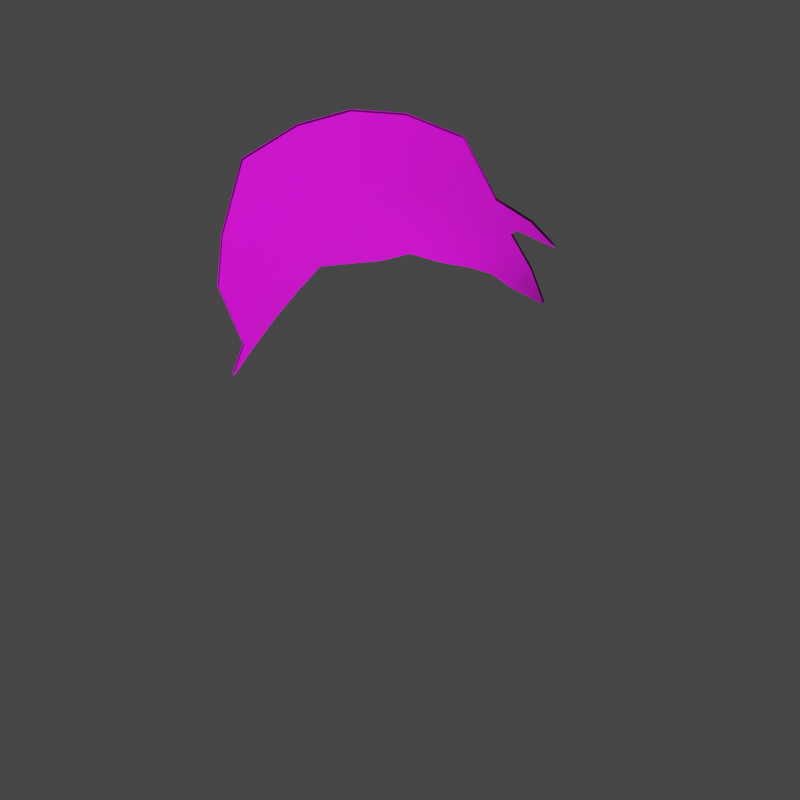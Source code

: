 # Source: oilBox-5.blend  (saved by Blender 2.90.8; exported with 4.5.12 LTS)
import bpy
from mathutils import Matrix  # noqa: F401  (used for matrix-valued properties, if any)

bpy.ops.wm.read_factory_settings(use_empty=True)
scene = bpy.context.scene
scene.name = 'Scene'

# ---- collections
col_collection = bpy.data.collections.new('Collection'); scene.collection.children.link(col_collection)
col_collection_2 = bpy.data.collections.new('Collection 2'); scene.collection.children.link(col_collection_2)
col_collection_3 = bpy.data.collections.new('Collection 3'); scene.collection.children.link(col_collection_3)
col_collection_4 = bpy.data.collections.new('Collection 4'); scene.collection.children.link(col_collection_4)
col_collection_5 = bpy.data.collections.new('Collection 5'); scene.collection.children.link(col_collection_5)

# ---- images (referenced by path relative to the original .blend; pixels are not part of the script)
import os
ASSET_DIR = os.environ.get("B2B_ASSET_DIR", "")  # directory of the original .blend (textures are referenced by path, not embedded)
HERE = os.path.dirname(os.path.abspath(__file__))  # packed textures are extracted next to this script under _unpacked/

def load_image(name, relpath, width, height, colorspace="sRGB"):
    """Load a texture the original file referenced (path relative to the .blend, or extracted next to this script)."""
    p = next((c for c in (os.path.join(HERE, relpath), os.path.join(ASSET_DIR, relpath)) if relpath and os.path.exists(c)), "")
    if p:
        img = bpy.data.images.load(p, check_existing=True)
        img.name = name
    else:  # same state as the original file: an image datablock whose file is absent (Cycles renders it pink)
        img = bpy.data.images.new(name, width, height)
        img.source = "FILE"
        img.filepath = "//" + (relpath or name)
    img.colorspace_settings.name = colorspace
    return img
img_oilbox = load_image('oilBox', 'Texture/oilBox.png', 1024, 1024, 'sRGB')
img_oilbox_n = load_image('oilBox-n', 'Texture/oilBox-n.png', 1024, 1024, 'sRGB')

# ---- materials (node trees are filled in below, after node groups)
mat_material_001 = bpy.data.materials.new('Material.001')
mat_material_001.use_transparent_shadow = False
mat_material_002 = bpy.data.materials.new('Material.002')
mat_material_002.use_transparent_shadow = False

# ---- material node trees
mat_material_001.use_nodes = True; mat_material_001.node_tree.nodes.clear()
_N = mat_material_001.node_tree.nodes; _L = mat_material_001.node_tree.links
n0 = _N.new('ShaderNodeOutputMaterial'); n0.name = 'Material Output'; n0.location = (600, 327)
n1 = _N.new('ShaderNodeTexImage'); n1.name = 'Image Texture'; n1.location = (-285, 344)
n1.image = img_oilbox
n2 = _N.new('ShaderNodeBsdfPrincipled'); n2.name = 'Principled BSDF'; n2.location = (174, 330)
n2.distribution = 'GGX'
n2.subsurface_method = 'BURLEY'
n2.inputs[3].default_value = 1.45
n2.inputs[27].default_value = (0.0, 0.0, 0.0, 1.0)
n2.inputs[28].default_value = 1.0
n3 = _N.new('ShaderNodeTexImage'); n3.name = 'Image Texture.001'; n3.location = (-666, 144)
n3.image = img_oilbox_n
n4 = _N.new('ShaderNodeNormalMap'); n4.name = 'Normal Map'; n4.location = (-270, -3)
n4.inputs[0].default_value = 0.3
_L.new(n2.outputs[0], n0.inputs[0])
_L.new(n1.outputs[0], n2.inputs[0])
_L.new(n3.outputs[0], n4.inputs[1])
_L.new(n4.outputs[0], n2.inputs[5])
n0.is_active_output = True
mat_material_002.use_nodes = True; mat_material_002.node_tree.nodes.clear()
_N = mat_material_002.node_tree.nodes; _L = mat_material_002.node_tree.links
n0 = _N.new('ShaderNodeBsdfPrincipled'); n0.name = 'Principled BSDF'; n0.location = (10, 300)
n0.distribution = 'GGX'
n0.subsurface_method = 'BURLEY'
n0.inputs[0].default_value = (0.0, 0.0, 0.0, 1.0)
n0.inputs[3].default_value = 1.45
n0.inputs[28].default_value = 1.0
n1 = _N.new('ShaderNodeOutputMaterial'); n1.name = 'Material Output'; n1.location = (371, 300)
n2 = _N.new('ShaderNodeDisplacement'); n2.name = 'Displacement'; n2.location = (-119, 265)
n2.inputs[2].default_value = 0.1
n3 = _N.new('ShaderNodeTexImage'); n3.name = 'Image Texture'; n3.location = (-659, 416)
n3.image = img_oilbox_n
n4 = _N.new('ShaderNodeTexNoise'); n4.name = 'Noise Texture'; n4.location = (-745, 37)
n4.inputs[2].default_value = 98.1
n4.inputs[3].default_value = 6.9
n4.inputs[4].default_value = 0.68
n4.inputs[8].default_value = 0.6
n5 = _N.new('ShaderNodeTexCoord'); n5.name = 'Texture Coordinate'; n5.location = (-304, -122)
n6 = _N.new('ShaderNodeMath'); n6.name = 'Math'; n6.location = (-527, 131)
n6.operation = 'MULTIPLY'
n6.inputs[1].default_value = 0.06
n6.inputs[2].default_value = 0.0
n7 = _N.new('ShaderNodeMath'); n7.name = 'Math.001'; n7.location = (-297, 290)
n7.inputs[2].default_value = 0.0
_L.new(n0.outputs[0], n1.inputs[0])
_L.new(n5.outputs[1], n0.inputs[27])
_L.new(n2.outputs[0], n1.inputs[2])
_L.new(n3.outputs[0], n7.inputs[0])
_L.new(n4.outputs[0], n6.inputs[0])
_L.new(n7.outputs[0], n2.inputs[0])
_L.new(n6.outputs[0], n7.inputs[1])
n1.is_active_output = True

# ---- world
world_world = bpy.data.worlds.new('World'); scene.world = world_world
world_world.use_nodes = True; world_world.node_tree.nodes.clear()
_N = world_world.node_tree.nodes; _L = world_world.node_tree.links
n0 = _N.new('ShaderNodeOutputWorld'); n0.name = 'World Output'; n0.location = (300, 300)
n1 = _N.new('ShaderNodeBackground'); n1.name = 'Background'; n1.location = (10, 300)
n1.inputs[0].default_value = (0.05088, 0.05088, 0.05088, 1.0)
_L.new(n1.outputs[0], n0.inputs[0])
n0.is_active_output = True
world_world.color = (0.05088, 0.05088, 0.05088)
world_world.use_sun_shadow = False
world_world.sun_shadow_jitter_overblur = 0.0

# ---- cameras
cam_camera = bpy.data.cameras.new('Camera')

# ---- meshes
me_cylinder_001 = bpy.data.meshes.new('Cylinder.001')
me_cylinder_001.from_pydata([(-3.258e-07, -1.0, 0.9725), (-0.1951, -0.9808, 0.9725), (-0.3827, -0.9239, 0.9725), (-0.5556, -0.8315, 0.9725), (-0.7071, -0.7071, 0.9725), (-0.8311, -0.5561, 0.9716), (-0.9269, -0.3877, 0.9616), (-1.013, -0.2082, 0.9368), (-1.073, -0.02619, 0.8992), (-1.087, 0.15, 0.8531), (-1.033, 0.3137, 0.8056), (-0.9368, 0.5059, 0.7833), (-0.7931, 0.7201, 0.794), (-0.5949, 0.9094, 0.8224), (-0.4144, -0.9428, -1.041), (-1.001, 0.003735, -0.9667), (-0.9828, 0.2231, -0.9544), (-0.9286, 0.4479, -0.9363), (-0.8369, 0.6507, -0.9209), (-0.6952, 0.7772, -0.924), (0.1951, -0.9808, 0.3965), (0.2036, -0.9936, -0.5735), (0.4023, -0.9202, -0.71), (0.002803, -1.032, -0.1167), (0.2218, -0.9832, -0.7361), (0.2423, -0.993, -0.9022), (0.004009, -1.048, -0.4039), (0.0221, -1.009, -0.7213), (-0.1973, -0.9866, 0.3242), (-0.1922, -1.045, -0.3302), (-0.3884, -0.939, 0.3219), (-0.3841, -0.989, -0.3314), (-0.5648, -0.8556, 0.3196), (-0.5621, -0.887, -0.3313), (-0.7179, -0.7353, 0.3186), (-0.7168, -0.7476, -0.3299), (-0.8407, -0.5797, 0.3196), (-0.8406, -0.5806, -0.3274), (-0.9303, -0.3982, 0.3218), (-0.9296, -0.3978, -0.325), (-0.9883, -0.203, 0.3249), (-0.9811, -0.2025, -0.3227), (-1.011, -0.007002, 0.3243), (-0.9696, -0.02524, -0.3222), (-0.9922, 0.1796, 0.3146), (-0.9008, 0.1317, -0.3233), (-0.9298, 0.3556, 0.2981), (-0.8257, 0.5163, 0.2775), (-0.7915, 0.5881, -0.7459), (-0.853, 0.353, -0.5871), (-0.8192, 0.2943, -0.2171), (-0.7426, 0.6901, 0.5384), (-0.1806, -1.019, -1.021), (0.04222, -1.028, -0.9885), (0.322, -0.951, -0.7822), (-0.7745, -0.6952, -0.9047), (-0.9947, -0.1915, -0.8871), (-0.6161, -0.831, -0.9661), (-0.956, -0.3766, -0.8067), (-0.8837, -0.5453, -0.8253)], [], [(47, 11, 12, 51), (46, 10, 11, 47), (44, 9, 10, 46), (42, 8, 9, 44), (40, 7, 8, 42), (38, 6, 7, 40), (36, 5, 6, 38), (34, 4, 5, 36), (32, 3, 4, 34), (30, 2, 3, 32), (28, 1, 2, 30), (26, 23, 0, 1, 28), (24, 21, 23, 26), (0, 23, 20), (25, 24, 26, 27), (27, 26, 28, 29), (29, 28, 30, 31), (14, 31, 33, 57), (31, 30, 32, 33), (33, 32, 34, 35), (35, 34, 36, 37), (37, 36, 38, 39), (39, 38, 40, 41), (41, 40, 42, 43), (15, 43, 45, 16), (43, 42, 44, 45), (16, 45, 49, 17), (45, 44, 46, 50), (17, 49, 48, 18), (18, 48, 19), (13, 51, 12), (47, 50, 46), (52, 53, 27, 29), (25, 54, 24), (54, 22, 21, 24), (53, 25, 27), (14, 52, 29, 31), (58, 59, 37, 39), (15, 56, 41, 43), (59, 55, 35, 37), (56, 58, 39, 41), (55, 57, 33, 35)])
me_cylinder_001.polygons.foreach_set('use_smooth', [True] * 42)
_uv = me_cylinder_001.uv_layers.new(name='UVMap')
_uv.uv.foreach_set('vector', [0.8583, 0.7671, 0.8583, 0.6589, 0.8856, 0.6589, 0.8856, 0.7104, 0.8281, 0.7671, 0.8281, 0.6589, 0.8583, 0.6589, 0.8583, 0.7671, 0.7959, 0.7671, 0.7959, 0.6589, 0.8281, 0.6589, 0.8281, 0.7671, 0.7631, 0.7671, 0.7631, 0.6589, 0.7959, 0.6589, 0.7959, 0.7671, 0.731, 0.7671, 0.731, 0.6589, 0.7631, 0.6589, 0.7631, 0.7671, 0.7007, 0.7671, 0.7007, 0.6589, 0.731, 0.6589, 0.731, 0.7671, 0.6735, 0.7671, 0.6735, 0.6589, 0.7007, 0.6589, 0.7007, 0.7671, 0.6503, 0.7671, 0.6503, 0.6589, 0.6735, 0.6589, 0.6735, 0.7671, 0.1849, 0.7783, 0.1849, 0.6702, 0.2121, 0.6702, 0.2121, 0.7783, 0.1546, 0.7783, 0.1546, 0.6702, 0.1849, 0.6702, 0.1849, 0.7783, 0.1225, 0.7783, 0.1225, 0.6702, 0.1546, 0.6702, 0.1546, 0.7783, 0.08968, 0.8993, 0.08968, 0.8516, 0.08968, 0.6702, 0.1225, 0.6702, 0.1225, 0.7783, 0.05754, 0.9493, 0.05754, 0.9266, 0.08968, 0.8516, 0.08968, 0.8993, 0.08968, 0.6702, 0.08968, 0.8516, 0.05754, 0.7665, 0.05754, 0.972, 0.05754, 0.9493, 0.08968, 0.8993, 0.08968, 0.947, 0.08968, 0.947, 0.08968, 0.8993, 0.1225, 0.7783, 0.1225, 0.8865, 0.1225, 0.8865, 0.1225, 0.7783, 0.1546, 0.7783, 0.1546, 0.8865, 0.1546, 0.9947, 0.1546, 0.8865, 0.1849, 0.8865, 0.1849, 0.9867, 0.1546, 0.8865, 0.1546, 0.7783, 0.1849, 0.7783, 0.1849, 0.8865, 0.1849, 0.8865, 0.1849, 0.7783, 0.2121, 0.7783, 0.2121, 0.8865, 0.6503, 0.8753, 0.6503, 0.7671, 0.6735, 0.7671, 0.6735, 0.8753, 0.6735, 0.8753, 0.6735, 0.7671, 0.7007, 0.7671, 0.7007, 0.8753, 0.7007, 0.8753, 0.7007, 0.7671, 0.731, 0.7671, 0.731, 0.8753, 0.731, 0.8753, 0.731, 0.7671, 0.7631, 0.7671, 0.7631, 0.8753, 0.7631, 0.9834, 0.7631, 0.8753, 0.7959, 0.8753, 0.7959, 0.9834, 0.7631, 0.8753, 0.7631, 0.7671, 0.7959, 0.7671, 0.7959, 0.8753, 0.7959, 0.9834, 0.7959, 0.8753, 0.8281, 0.9217, 0.8281, 0.9834, 0.7959, 0.8753, 0.7959, 0.7671, 0.8281, 0.7671, 0.8281, 0.8566, 0.8281, 0.9834, 0.8281, 0.9217, 0.8583, 0.9516, 0.8583, 0.9834, 0.8583, 0.9834, 0.8583, 0.9516, 0.8856, 0.9834, 0.3601, 0.642, 0.3328, 0.6935, 0.3328, 0.642, 0.8583, 0.7671, 0.8281, 0.8566, 0.8281, 0.7671, 0.1225, 0.9892, 0.08968, 0.9848, 0.08968, 0.947, 0.1225, 0.8865, 0.05754, 0.972, 0.04187, 0.9562, 0.05754, 0.9493, 0.04187, 0.9562, 0.02725, 0.9467, 0.05754, 0.9266, 0.05754, 0.9493, 0.08968, 0.9848, 0.05754, 0.972, 0.08968, 0.947, 0.1546, 0.9947, 0.1225, 0.9892, 0.1225, 0.8865, 0.1546, 0.8865, 0.7007, 0.9544, 0.6735, 0.9562, 0.6735, 0.8753, 0.7007, 0.8753, 0.7631, 0.9834, 0.731, 0.969, 0.731, 0.8753, 0.7631, 0.8753, 0.6735, 0.9562, 0.6503, 0.9682, 0.6503, 0.8753, 0.6735, 0.8753, 0.731, 0.969, 0.7007, 0.9544, 0.7007, 0.8753, 0.731, 0.8753, 0.2121, 0.9794, 0.1849, 0.9867, 0.1849, 0.8865, 0.2121, 0.8865])
me_cylinder_001.materials.append(mat_material_001)
me_cylinder_001.use_remesh_fix_poles = True
me_cylinder_001.use_remesh_preserve_attributes = False
me_cylinder_001.use_mirror_vertex_groups = False
me_cylinder_001.update()
me_plane = bpy.data.meshes.new('Plane')
me_plane.from_pydata([(-1.0, -1.0, 0.0), (1.0, -1.0, 0.0), (-1.0, 1.0, 0.0), (1.0, 1.0, 0.0)], [], [(0, 1, 3, 2)])
_uv = me_plane.uv_layers.new(name='UVMap')
_uv.uv.foreach_set('vector', [0.0, 0.0, 1.0, 0.0, 1.0, 1.0, 0.0, 1.0])
me_plane.materials.append(mat_material_002)
me_plane.use_remesh_fix_poles = True
me_plane.use_remesh_preserve_attributes = False
me_plane.use_mirror_vertex_groups = False
me_plane.update()
me_cylinder = bpy.data.meshes.new('Cylinder')
me_cylinder.from_pydata([(0.02261, 0.9385, 1.046), (0.2187, 0.9191, 1.044), (0.4044, 0.8726, 1.033), (0.5722, 0.8019, 1.011), (0.7208, 0.694, 0.9881), (0.8471, 0.5504, 0.9759), (0.9439, 0.3793, 0.9688), (1.005, 0.191, 0.9623), (1.031, 0.005821, 0.9597), (1.023, -0.1644, 0.964), (0.9786, -0.3235, 0.9756), (0.8922, -0.4798, 0.9894), (0.7614, -0.6378, 1.002), (0.5954, -0.783, 1.012), (0.406, -0.8923, 1.017), (0.2054, -0.9466, 1.015), (0.001477, -0.9562, 1.01), (-0.1984, -0.9324, 1.01), (-0.3879, -0.8759, 1.011), (-0.561, -0.7902, 1.012), (-0.7112, -0.6791, 1.014), (-0.8341, -0.5409, 1.016), (-0.9255, -0.3759, 1.013), (-0.9817, -0.191, 1.008), (-0.9782, -0.01299, 0.9997), (-0.9098, 0.1479, 0.9879), (-0.8026, 0.3011, 0.9773), (-0.6873, 0.4586, 0.9728), (-0.5625, 0.609, 0.9737), (-0.4286, 0.7345, 0.9886), (-0.2987, 0.8408, 1.013), (-0.1538, 0.9132, 1.035), (0.0224, 0.939, 1.018), (0.2184, 0.9197, 1.016), (0.4042, 0.8731, 1.005), (0.5726, 0.7992, 0.9824), (0.7216, 0.6882, 0.9594), (0.8478, 0.5458, 0.9477), (0.944, 0.3791, 0.9413), (1.005, 0.191, 0.9347), (1.031, 0.005693, 0.9321), (1.023, -0.1645, 0.9366), (0.9784, -0.3234, 0.9482), (0.8923, -0.4792, 0.9617), (0.7618, -0.637, 0.9738), (0.5957, -0.7822, 0.9839), (0.4062, -0.8918, 0.9896), (0.2053, -0.9464, 0.9873), (0.001425, -0.9561, 0.9822), (-0.1984, -0.9324, 0.982), (-0.3879, -0.8759, 0.9838), (-0.561, -0.7902, 0.9849), (-0.7112, -0.6791, 0.9869), (-0.8341, -0.541, 0.988), (-0.9255, -0.3759, 0.9855), (-0.9817, -0.1911, 0.9803), (-0.978, -0.01313, 0.9721), (-0.9095, 0.1477, 0.9603), (-0.8022, 0.3009, 0.9497), (-0.6869, 0.4583, 0.9453), (-0.5622, 0.6089, 0.946), (-0.4285, 0.7348, 0.9606), (-0.2988, 0.8413, 0.9848), (-0.1539, 0.9137, 1.007), (0.2098, 0.8746, 1.043), (0.02297, 0.8928, 1.045), (0.3873, 0.8301, 1.032), (0.5475, 0.7628, 1.01), (0.6891, 0.6606, 0.988), (0.8093, 0.5246, 0.9752), (0.9017, 0.3616, 0.9684), (0.96, 0.1822, 0.9623), (0.9854, 0.007128, 0.9602), (0.9786, -0.1542, 0.965), (0.9361, -0.3056, 0.9765), (0.8536, -0.4547, 0.9899), (0.7287, -0.6054, 1.002), (0.5702, -0.744, 1.012), (0.3892, -0.8481, 1.016), (0.1971, -0.9007, 1.013), (0.002236, -0.9096, 1.008), (-0.189, -0.8867, 1.008), (-0.37, -0.8327, 1.01), (-0.5353, -0.7511, 1.012), (-0.6788, -0.6454, 1.014), (-0.796, -0.5142, 1.016), (-0.883, -0.3578, 1.014), (-0.9361, -0.1821, 1.008), (-0.9283, -0.01531, 0.9996), (-0.8603, 0.1362, 0.9875), (-0.7564, 0.2811, 0.9768), (-0.6457, 0.4308, 0.9722), (-0.5265, 0.5739, 0.9733), (-0.3993, 0.6935, 0.9881), (-0.2767, 0.7954, 1.012), (-0.141, 0.8658, 1.034), (0.2097, 0.8748, 1.025), (0.0229, 0.893, 1.027), (0.3872, 0.8303, 1.014), (0.5477, 0.7614, 0.9923), (0.6896, 0.6572, 0.9697), (0.8097, 0.5219, 0.9571), (0.9017, 0.3616, 0.9507), (0.9601, 0.1821, 0.9446), (0.9854, 0.007103, 0.9425), (0.9785, -0.1542, 0.9474), (0.936, -0.3054, 0.9589), (0.8537, -0.4541, 0.9722), (0.729, -0.6047, 0.9839), (0.5705, -0.7434, 0.9938), (0.3893, -0.8477, 0.9984), (0.1971, -0.9005, 0.9956), (0.002203, -0.9094, 0.9907), (-0.1889, -0.8866, 0.9905), (-0.37, -0.8326, 0.9926), (-0.5353, -0.751, 0.9941), (-0.6788, -0.6454, 0.9965), (-0.796, -0.5142, 0.9978), (-0.883, -0.3578, 0.9959), (-0.936, -0.1821, 0.9908), (-0.928, -0.01548, 0.9819), (-0.8599, 0.1359, 0.9698), (-0.7559, 0.2808, 0.959), (-0.6451, 0.4304, 0.9545), (-0.526, 0.5736, 0.9554), (-0.3989, 0.6935, 0.9701), (-0.2766, 0.7955, 0.9941), (-0.141, 0.8659, 1.016), (0.2045, 0.8499, 1.024), (0.02315, 0.8673, 1.026), (0.3772, 0.8065, 1.013), (0.5334, 0.7395, 0.9919), (0.6714, 0.6385, 0.9696), (0.788, 0.5073, 0.9568), (0.8775, 0.3514, 0.9505), (0.9343, 0.1772, 0.9447), (0.9592, 0.00772, 0.9429), (0.9527, -0.1487, 0.948), (0.9114, -0.2957, 0.9594), (0.8312, -0.4405, 0.9724), (0.71, -0.5867, 0.9839), (0.5558, -0.7215, 0.9935), (0.3795, -0.8227, 0.9977), (0.1923, -0.8745, 0.9948), (0.002634, -0.883, 0.99), (-0.1835, -0.8607, 0.9898), (-0.3597, -0.8082, 0.9921), (-0.5206, -0.7289, 0.9938), (-0.6602, -0.6263, 0.9964), (-0.7741, -0.499, 0.9978), (-0.8587, -0.3474, 0.9962), (-0.9097, -0.1771, 0.9911), (-0.8997, -0.01664, 0.9819), (-0.8322, 0.1297, 0.9698), (-0.7306, 0.2701, 0.959), (-0.6226, 0.4154, 0.9544), (-0.5067, 0.5545, 0.9554), (-0.3834, 0.671, 0.9698), (-0.2648, 0.7704, 0.9934), (-0.1342, 0.8395, 1.015), (0.9256, -0.8639, -0.7767), (0.1963, -0.9747, 0.4048), (0.3529, -1.094, -0.558), (1.004, 0.0002588, 0.1666), (1.031, -0.6988, -0.6401), (0.5827, -1.067, -0.6774), (1.029, -0.4582, -0.3148), (0.774, -0.9882, -0.8107), (0.02881, -1.021, -0.112), (1.067, -0.2571, -0.3266), (0.8425, 0.4775, 0.141), (0.7203, 0.5711, 0.3169), (0.9861, 0.1848, 0.2179), (0.5579, 0.7395, 0.4699), (0.9292, 0.3524, 0.1165), (0.3766, 0.882, 0.5407), (0.7368, -0.6516, 0.3842), (0.7944, -0.7698, -0.1947), (1.023, -0.002926, 0.6706), (1.016, 0.006356, 0.4195), (0.8695, -0.4889, 0.4244), (0.8879, -0.5961, -0.1039), (0.39, -0.9106, 0.4252), (0.4366, -0.9626, -0.1288), (0.9602, -0.3349, 0.5231), (0.9377, -0.3719, 0.1117), (0.5731, -0.7987, 0.3766), (0.6456, -0.8961, -0.2173), (1.009, -0.1701, 0.5151), (0.9873, -0.1925, 0.103), (0.8557, 0.4588, 0.6719), (0.8465, 0.4539, 0.4171), (0.7269, 0.6129, 0.735), (0.7226, 0.5729, 0.5341), (1.003, 0.1844, 0.6901), (0.9947, 0.183, 0.4536), (0.5713, 0.7627, 0.8013), (0.5648, 0.7334, 0.6299), (0.9476, 0.3281, 0.6568), (0.939, 0.3227, 0.389), (0.3971, 0.8743, 0.8457), (0.3837, 0.8781, 0.6914), (0.2457, -1.017, -0.1514)], [], [(32, 0, 1, 33), (33, 1, 2, 34), (34, 2, 3, 35), (35, 3, 4, 36), (36, 4, 5, 37), (37, 5, 6, 38), (38, 6, 7, 39), (39, 7, 8, 40), (40, 8, 9, 41), (41, 9, 10, 42), (42, 10, 11, 43), (43, 11, 12, 44), (44, 12, 13, 45), (45, 13, 14, 46), (46, 14, 15, 47), (47, 15, 16, 48), (48, 16, 17, 49), (49, 17, 18, 50), (50, 18, 19, 51), (51, 19, 20, 52), (52, 20, 21, 53), (53, 21, 22, 54), (54, 22, 23, 55), (55, 23, 24, 56), (56, 24, 25, 57), (57, 25, 26, 58), (58, 26, 27, 59), (59, 27, 28, 60), (60, 28, 29, 61), (61, 29, 30, 62), (24, 23, 87, 88), (62, 30, 31, 63), (63, 31, 0, 32), (73, 72, 104, 105), (2, 1, 64, 66), (11, 10, 74, 75), (20, 19, 83, 84), (29, 28, 92, 93), (7, 6, 70, 71), (16, 15, 79, 80), (25, 24, 88, 89), (3, 2, 66, 67), (12, 11, 75, 76), (21, 20, 84, 85), (30, 29, 93, 94), (8, 7, 71, 72), (17, 16, 80, 81), (26, 25, 89, 90), (4, 3, 67, 68), (13, 12, 76, 77), (22, 21, 85, 86), (31, 30, 94, 95), (9, 8, 72, 73), (18, 17, 81, 82), (27, 26, 90, 91), (5, 4, 68, 69), (14, 13, 77, 78), (23, 22, 86, 87), (1, 0, 65, 64), (0, 31, 95, 65), (10, 9, 73, 74), (19, 18, 82, 83), (28, 27, 91, 92), (6, 5, 69, 70), (15, 14, 78, 79), (108, 107, 139, 140), (87, 86, 118, 119), (74, 73, 105, 106), (88, 87, 119, 120), (75, 74, 106, 107), (89, 88, 120, 121), (76, 75, 107, 108), (90, 89, 121, 122), (77, 76, 108, 109), (91, 90, 122, 123), (78, 77, 109, 110), (64, 65, 97, 96), (92, 91, 123, 124), (79, 78, 110, 111), (66, 64, 96, 98), (93, 92, 124, 125), (80, 79, 111, 112), (67, 66, 98, 99), (94, 93, 125, 126), (81, 80, 112, 113), (68, 67, 99, 100), (95, 94, 126, 127), (82, 81, 113, 114), (69, 68, 100, 101), (65, 95, 127, 97), (83, 82, 114, 115), (70, 69, 101, 102), (84, 83, 115, 116), (71, 70, 102, 103), (85, 84, 116, 117), (72, 71, 103, 104), (86, 85, 117, 118), (128, 129, 159, 158, 157, 156, 155, 154, 153, 152, 151, 150, 149, 148, 147, 146, 145, 144, 143, 142, 141, 140, 139, 138, 137, 136, 135, 134, 133, 132, 131, 130), (122, 121, 153, 154), (109, 108, 140, 141), (123, 122, 154, 155), (110, 109, 141, 142), (96, 97, 129, 128), (124, 123, 155, 156), (111, 110, 142, 143), (98, 96, 128, 130), (125, 124, 156, 157), (112, 111, 143, 144), (99, 98, 130, 131), (126, 125, 157, 158), (113, 112, 144, 145), (100, 99, 131, 132), (127, 126, 158, 159), (114, 113, 145, 146), (101, 100, 132, 133), (97, 127, 159, 129), (115, 114, 146, 147), (102, 101, 133, 134), (116, 115, 147, 148), (103, 102, 134, 135), (117, 116, 148, 149), (104, 103, 135, 136), (118, 117, 149, 150), (105, 104, 136, 137), (119, 118, 150, 151), (106, 105, 137, 138), (120, 119, 151, 152), (107, 106, 138, 139), (121, 120, 152, 153), (162, 165, 183, 202), (180, 184, 42, 43), (182, 186, 45, 46), (184, 188, 41, 42), (186, 176, 44, 45), (168, 162, 202), (161, 47, 48), (188, 178, 40, 41), (176, 180, 43, 44), (178, 194, 39, 40), (192, 196, 35, 36), (194, 198, 38, 39), (196, 200, 34, 35), (198, 190, 37, 38), (175, 33, 34, 200, 201), (190, 192, 36, 37), (170, 171, 193, 191), (191, 193, 192, 190), (174, 170, 191, 199), (199, 191, 190, 198), (173, 175, 201, 197), (197, 201, 200, 196), (172, 174, 199, 195), (195, 199, 198, 194), (171, 173, 197, 193), (193, 197, 196, 192), (163, 172, 195, 179), (179, 195, 194, 178), (160, 164, 181, 177), (177, 181, 180, 176), (169, 163, 179, 189), (189, 179, 178, 188), (167, 160, 177, 187), (187, 177, 176, 186), (166, 169, 189, 185), (185, 189, 188, 184), (165, 167, 187, 183), (183, 187, 186, 182), (164, 166, 185, 181), (181, 185, 184, 180), (161, 182, 46, 47), (202, 183, 182, 161), (202, 161, 168)])
me_cylinder.polygons.foreach_set('use_smooth', [True] * 172)
_uv = me_cylinder.uv_layers.new(name='UVMap')
_uv.uv.foreach_set('vector', [0.4553, 0.642, 0.4553, 0.6374, 0.4874, 0.6374, 0.4874, 0.642, 0.4874, 0.642, 0.4874, 0.6374, 0.5177, 0.6374, 0.5177, 0.642, 0.5177, 0.642, 0.5177, 0.6374, 0.5449, 0.6374, 0.5449, 0.642, 0.5449, 0.642, 0.5449, 0.6374, 0.5681, 0.6374, 0.5681, 0.642, 0.6503, 0.3245, 0.6503, 0.3199, 0.6735, 0.3199, 0.6735, 0.3245, 0.6735, 0.3245, 0.6735, 0.3199, 0.7007, 0.3199, 0.7007, 0.3245, 0.7007, 0.3245, 0.7007, 0.3199, 0.731, 0.3199, 0.731, 0.3245, 0.731, 0.3245, 0.731, 0.3199, 0.7631, 0.3199, 0.7631, 0.3245, 0.7631, 0.3245, 0.7631, 0.3199, 0.7959, 0.3199, 0.7959, 0.3245, 0.7959, 0.3245, 0.7959, 0.3199, 0.8281, 0.3199, 0.8281, 0.3245, 0.8281, 0.3245, 0.8281, 0.3199, 0.8583, 0.3199, 0.8583, 0.3245, 0.8583, 0.3245, 0.8583, 0.3199, 0.8856, 0.3199, 0.8856, 0.3245, 0.8856, 0.3245, 0.8856, 0.3199, 0.9088, 0.3199, 0.9088, 0.3245, 9.966e-09, 0.6702, 0.0, 0.6656, 0.02725, 0.6656, 0.02725, 0.6702, 0.02725, 0.6702, 0.02725, 0.6656, 0.05754, 0.6656, 0.05754, 0.6702, 0.05754, 0.6702, 0.05754, 0.6656, 0.08968, 0.6656, 0.08968, 0.6702, 0.08968, 0.6702, 0.08968, 0.6656, 0.1225, 0.6656, 0.1225, 0.6702, 0.1225, 0.6702, 0.1225, 0.6656, 0.1546, 0.6656, 0.1546, 0.6702, 0.1546, 0.6702, 0.1546, 0.6656, 0.1849, 0.6656, 0.1849, 0.6702, 0.1849, 0.6702, 0.1849, 0.6656, 0.2121, 0.6656, 0.2121, 0.6702, 0.6503, 0.6589, 0.6503, 0.6543, 0.6735, 0.6543, 0.6735, 0.6589, 0.6735, 0.6589, 0.6735, 0.6543, 0.7007, 0.6543, 0.7007, 0.6589, 0.7007, 0.6589, 0.7007, 0.6543, 0.731, 0.6543, 0.731, 0.6589, 0.731, 0.6589, 0.731, 0.6543, 0.7631, 0.6543, 0.7631, 0.6589, 0.7631, 0.6589, 0.7631, 0.6543, 0.7959, 0.6543, 0.7959, 0.6589, 0.7959, 0.6589, 0.7959, 0.6543, 0.8281, 0.6543, 0.8281, 0.6589, 0.8281, 0.6589, 0.8281, 0.6543, 0.8583, 0.6543, 0.8583, 0.6589, 0.8583, 0.6589, 0.8583, 0.6543, 0.8856, 0.6543, 0.8856, 0.6589, 0.3328, 0.642, 0.3328, 0.6374, 0.3601, 0.6374, 0.3601, 0.642, 0.3601, 0.642, 0.3601, 0.6374, 0.3903, 0.6374, 0.3903, 0.642, 0.006395, 0.4507, 0.01894, 0.4204, 0.02573, 0.424, 0.01376, 0.4529, 0.3903, 0.642, 0.3903, 0.6374, 0.4225, 0.6374, 0.4225, 0.642, 0.4225, 0.642, 0.4225, 0.6374, 0.4553, 0.6374, 0.4553, 0.642, 0.6906, 0.1168, 0.6906, 0.08556, 0.6936, 0.08556, 0.6936, 0.1168, 0.1828, 0.6656, 0.15, 0.6656, 0.1508, 0.6579, 0.182, 0.6579, 0.3264, 0.4507, 0.3328, 0.4828, 0.3251, 0.4836, 0.319, 0.4529, 0.08758, 0.3517, 0.1179, 0.3392, 0.1201, 0.3466, 0.09121, 0.3585, 0.03715, 0.6053, 0.01894, 0.578, 0.02573, 0.5744, 0.0431, 0.6004, 0.3139, 0.578, 0.2956, 0.6053, 0.2897, 0.6004, 0.3071, 0.5744, 0.2149, 0.3392, 0.2452, 0.3517, 0.2416, 0.3585, 0.2127, 0.3466, 0.0, 0.4828, 0.006395, 0.4507, 0.01376, 0.4529, 0.00766, 0.4836, 0.2149, 0.6592, 0.1828, 0.6656, 0.182, 0.6579, 0.2127, 0.6518, 0.3139, 0.4204, 0.3264, 0.4507, 0.319, 0.4529, 0.3071, 0.424, 0.06033, 0.3699, 0.08758, 0.3517, 0.09121, 0.3585, 0.06521, 0.3759, 0.06033, 0.6284, 0.03715, 0.6053, 0.0431, 0.6004, 0.06521, 0.6225, 0.3264, 0.5477, 0.3139, 0.578, 0.3071, 0.5744, 0.319, 0.5455, 0.1828, 0.3328, 0.2149, 0.3392, 0.2127, 0.3466, 0.182, 0.3405, 2.99e-08, 0.5156, 0.0, 0.4828, 0.00766, 0.4836, 0.00766, 0.5148, 0.2452, 0.6467, 0.2149, 0.6592, 0.2127, 0.6518, 0.2416, 0.6399, 0.2956, 0.3931, 0.3139, 0.4204, 0.3071, 0.424, 0.2897, 0.398, 0.03715, 0.3931, 0.06033, 0.3699, 0.06521, 0.3759, 0.0431, 0.398, 0.08758, 0.6467, 0.06033, 0.6284, 0.06521, 0.6225, 0.09121, 0.6399, 0.3328, 0.5156, 0.3264, 0.5477, 0.319, 0.5455, 0.3251, 0.5148, 0.15, 0.3328, 0.1828, 0.3328, 0.182, 0.3405, 0.1508, 0.3405, 0.006395, 0.5477, 2.99e-08, 0.5156, 0.00766, 0.5148, 0.01376, 0.5455, 0.2725, 0.6284, 0.2452, 0.6467, 0.2416, 0.6399, 0.2676, 0.6225, 0.2725, 0.3699, 0.2956, 0.3931, 0.2897, 0.398, 0.2676, 0.3759, 0.01894, 0.4204, 0.03715, 0.3931, 0.0431, 0.398, 0.02573, 0.424, 0.15, 0.6656, 0.1179, 0.6592, 0.1201, 0.6518, 0.1508, 0.6579, 0.1179, 0.6592, 0.08758, 0.6467, 0.09121, 0.6399, 0.1201, 0.6518, 0.3328, 0.4828, 0.3328, 0.5156, 0.3251, 0.5148, 0.3251, 0.4836, 0.1179, 0.3392, 0.15, 0.3328, 0.1508, 0.3405, 0.1201, 0.3466, 0.01894, 0.578, 0.006395, 0.5477, 0.01376, 0.5455, 0.02573, 0.5744, 0.2956, 0.6053, 0.2725, 0.6284, 0.2676, 0.6225, 0.2897, 0.6004, 0.2452, 0.3517, 0.2725, 0.3699, 0.2676, 0.3759, 0.2416, 0.3585, 0.6148, 0.3775, 0.6322, 0.4035, 0.6283, 0.4056, 0.6114, 0.3803, 0.6906, 0.1475, 0.6906, 0.1764, 0.6877, 0.1764, 0.6877, 0.1475, 0.6906, 0.1475, 0.6906, 0.1168, 0.6936, 0.1168, 0.6936, 0.1475, 0.6906, 0.1168, 0.6906, 0.1475, 0.6877, 0.1475, 0.6877, 0.1168, 0.6906, 0.1764, 0.6906, 0.1475, 0.6936, 0.1475, 0.6936, 0.1764, 0.6906, 0.08556, 0.6906, 0.1168, 0.6877, 0.1168, 0.6877, 0.08556, 0.6906, 0.2024, 0.6906, 0.1764, 0.6936, 0.1764, 0.6936, 0.2024, 0.6906, 0.05489, 0.6906, 0.08556, 0.6877, 0.08556, 0.6877, 0.05489, 0.6847, 0.026, 0.6847, 0.0, 0.6877, 9.966e-09, 0.6877, 0.026, 0.6906, 0.026, 0.6906, 0.05489, 0.6877, 0.05489, 0.6877, 0.026, 0.6847, 0.05489, 0.6847, 0.026, 0.6877, 0.026, 0.6877, 0.05489, 0.6818, 0.1389, 0.6818, 0.1077, 0.6847, 0.1077, 0.6847, 0.1389, 0.6906, 0.0, 0.6906, 0.026, 0.6877, 0.026, 0.6877, 9.966e-09, 0.6847, 0.08556, 0.6847, 0.05489, 0.6877, 0.05489, 0.6877, 0.08556, 0.6818, 0.1696, 0.6818, 0.1389, 0.6847, 0.1389, 0.6847, 0.1696, 0.6818, 0.02211, 0.6818, 0.0, 0.6847, 0.0, 0.6847, 0.02211, 0.6847, 0.1168, 0.6847, 0.08556, 0.6877, 0.08556, 0.6877, 0.1168, 0.6818, 0.1985, 0.6818, 0.1696, 0.6847, 0.1696, 0.6847, 0.1985, 0.6818, 0.04811, 0.6818, 0.02211, 0.6847, 0.02211, 0.6847, 0.04811, 0.6847, 0.1475, 0.6847, 0.1168, 0.6877, 0.1168, 0.6877, 0.1475, 0.6818, 0.2245, 0.6818, 0.1985, 0.6847, 0.1985, 0.6847, 0.2245, 0.6818, 0.077, 0.6818, 0.04811, 0.6847, 0.04811, 0.6847, 0.077, 0.6847, 0.1764, 0.6847, 0.1475, 0.6877, 0.1475, 0.6877, 0.1764, 0.6818, 0.2466, 0.6818, 0.2245, 0.6847, 0.2245, 0.6847, 0.2466, 0.6818, 0.1077, 0.6818, 0.077, 0.6847, 0.077, 0.6847, 0.1077, 0.6847, 0.2024, 0.6847, 0.1764, 0.6877, 0.1764, 0.6877, 0.2024, 0.6906, 0.026, 0.6906, 9.966e-09, 0.6936, 0.0, 0.6936, 0.026, 0.6847, 0.2245, 0.6847, 0.2024, 0.6877, 0.2024, 0.6877, 0.2245, 0.6906, 0.05489, 0.6906, 0.026, 0.6936, 0.026, 0.6936, 0.05489, 0.6906, 0.2024, 0.6906, 0.2245, 0.6877, 0.2245, 0.6877, 0.2024, 0.6906, 0.08556, 0.6906, 0.05489, 0.6936, 0.05489, 0.6936, 0.08556, 0.6906, 0.1764, 0.6906, 0.2024, 0.6877, 0.2024, 0.6877, 0.1764, 0.5067, 0.633, 0.4763, 0.633, 0.4465, 0.6271, 0.4184, 0.6155, 0.3931, 0.5986, 0.3716, 0.5771, 0.3547, 0.5518, 0.3431, 0.5237, 0.3372, 0.4939, 0.3372, 0.4635, 0.3431, 0.4337, 0.3547, 0.4056, 0.3716, 0.3803, 0.3931, 0.3588, 0.4184, 0.3419, 0.4465, 0.3303, 0.4763, 0.3243, 0.5067, 0.3243, 0.5366, 0.3303, 0.5646, 0.3419, 0.5899, 0.3588, 0.6114, 0.3803, 0.6283, 0.4056, 0.64, 0.4337, 0.6459, 0.4635, 0.6459, 0.4939, 0.64, 0.5237, 0.6283, 0.5518, 0.6114, 0.5771, 0.5899, 0.5986, 0.5646, 0.6155, 0.5366, 0.6271, 0.3389, 0.525, 0.3328, 0.4943, 0.3372, 0.4939, 0.3431, 0.5237, 0.5927, 0.3554, 0.6148, 0.3775, 0.6114, 0.3803, 0.5899, 0.3588, 0.3509, 0.5539, 0.3389, 0.525, 0.3431, 0.5237, 0.3547, 0.5518, 0.5667, 0.338, 0.5927, 0.3554, 0.5899, 0.3588, 0.5646, 0.3419, 0.5072, 0.6374, 0.4759, 0.6374, 0.4763, 0.633, 0.5067, 0.633, 0.3682, 0.5799, 0.3509, 0.5539, 0.3547, 0.5518, 0.3716, 0.5771, 0.5378, 0.326, 0.5667, 0.338, 0.5646, 0.3419, 0.5366, 0.3303, 0.5378, 0.6313, 0.5072, 0.6374, 0.5067, 0.633, 0.5366, 0.6271, 0.3903, 0.602, 0.3682, 0.5799, 0.3716, 0.5771, 0.3931, 0.5986, 0.5072, 0.3199, 0.5378, 0.326, 0.5366, 0.3303, 0.5067, 0.3243, 0.5667, 0.6194, 0.5378, 0.6313, 0.5366, 0.6271, 0.5646, 0.6155, 0.4163, 0.6194, 0.3903, 0.602, 0.3931, 0.5986, 0.4184, 0.6155, 0.4759, 0.3199, 0.5072, 0.3199, 0.5067, 0.3243, 0.4763, 0.3243, 0.5927, 0.602, 0.5667, 0.6194, 0.5646, 0.6155, 0.5899, 0.5986, 0.4452, 0.6313, 0.4163, 0.6194, 0.4184, 0.6155, 0.4465, 0.6271, 0.4452, 0.326, 0.4759, 0.3199, 0.4763, 0.3243, 0.4465, 0.3303, 0.6148, 0.5799, 0.5927, 0.602, 0.5899, 0.5986, 0.6114, 0.5771, 0.4759, 0.6374, 0.4452, 0.6313, 0.4465, 0.6271, 0.4763, 0.633, 0.4163, 0.338, 0.4452, 0.326, 0.4465, 0.3303, 0.4184, 0.3419, 0.6322, 0.5539, 0.6148, 0.5799, 0.6114, 0.5771, 0.6283, 0.5518, 0.3903, 0.3554, 0.4163, 0.338, 0.4184, 0.3419, 0.3931, 0.3588, 0.6442, 0.525, 0.6322, 0.5539, 0.6283, 0.5518, 0.64, 0.5237, 0.3682, 0.3775, 0.3903, 0.3554, 0.3931, 0.3588, 0.3716, 0.3803, 0.6503, 0.4943, 0.6442, 0.525, 0.64, 0.5237, 0.6459, 0.4939, 0.3509, 0.4035, 0.3682, 0.3775, 0.3716, 0.3803, 0.3547, 0.4056, 0.6503, 0.463, 0.6503, 0.4943, 0.6459, 0.4939, 0.6459, 0.4635, 0.3389, 0.4324, 0.3509, 0.4035, 0.3547, 0.4056, 0.3431, 0.4337, 0.6442, 0.4324, 0.6503, 0.463, 0.6459, 0.4635, 0.64, 0.4337, 0.3328, 0.463, 0.3389, 0.4324, 0.3431, 0.4337, 0.3372, 0.4635, 0.6322, 0.4035, 0.6442, 0.4324, 0.64, 0.4337, 0.6283, 0.4056, 0.3328, 0.4943, 0.3328, 0.463, 0.3372, 0.4635, 0.3372, 0.4939, 0.05754, 0.9266, 0.02725, 0.9467, 0.02725, 0.8545, 0.05754, 0.8583, 0.8583, 0.4146, 0.8281, 0.3964, 0.8281, 0.3245, 0.8583, 0.3245, 0.02725, 0.7623, 2.22e-08, 0.7698, 9.966e-09, 0.6702, 0.02725, 0.6702, 0.8281, 0.3964, 0.7959, 0.397, 0.7959, 0.3245, 0.8281, 0.3245, 0.9088, 0.4241, 0.8856, 0.4222, 0.8856, 0.3245, 0.9088, 0.3245, 0.08968, 0.8516, 0.05754, 0.9266, 0.05754, 0.8583, 0.05754, 0.7665, 0.05754, 0.6702, 0.08968, 0.6702, 0.7959, 0.397, 0.7631, 0.3692, 0.7631, 0.3245, 0.7959, 0.3245, 0.8856, 0.4222, 0.8583, 0.4146, 0.8583, 0.3245, 0.8856, 0.3245, 0.7631, 0.3692, 0.731, 0.3662, 0.731, 0.3245, 0.7631, 0.3245, 0.5681, 0.6787, 0.5449, 0.6712, 0.5449, 0.642, 0.5681, 0.642, 0.731, 0.3662, 0.7007, 0.3719, 0.7007, 0.3245, 0.731, 0.3245, 0.5449, 0.6712, 0.5177, 0.6678, 0.5177, 0.642, 0.5449, 0.642, 0.7007, 0.3719, 0.6735, 0.3704, 0.6735, 0.3245, 0.7007, 0.3245, 0.5177, 0.7193, 0.4874, 0.642, 0.5177, 0.642, 0.5177, 0.6678, 0.5177, 0.6935, 0.6735, 0.3704, 0.6503, 0.3612, 0.6503, 0.3245, 0.6735, 0.3245, 0.6735, 0.4621, 0.6503, 0.4346, 0.6503, 0.3979, 0.6735, 0.4162, 0.6735, 0.4162, 0.6503, 0.3979, 0.6503, 0.3612, 0.6735, 0.3704, 0.7007, 0.4667, 0.6735, 0.4621, 0.6735, 0.4162, 0.7007, 0.4193, 0.7007, 0.4193, 0.6735, 0.4162, 0.6735, 0.3704, 0.7007, 0.3719, 0.5449, 0.7296, 0.5177, 0.7193, 0.5177, 0.6935, 0.5449, 0.7004, 0.5449, 0.7004, 0.5177, 0.6935, 0.5177, 0.6678, 0.5449, 0.6712, 0.731, 0.4495, 0.7007, 0.4667, 0.7007, 0.4193, 0.731, 0.4078, 0.731, 0.4078, 0.7007, 0.4193, 0.7007, 0.3719, 0.731, 0.3662, 0.5681, 0.7521, 0.5449, 0.7296, 0.5449, 0.7004, 0.5681, 0.7154, 0.5681, 0.7154, 0.5449, 0.7004, 0.5449, 0.6712, 0.5681, 0.6787, 0.7631, 0.4585, 0.731, 0.4495, 0.731, 0.4078, 0.7631, 0.4138, 0.7631, 0.4138, 0.731, 0.4078, 0.731, 0.3662, 0.7631, 0.3692, 0.8856, 0.6177, 0.8583, 0.5948, 0.8583, 0.5047, 0.8856, 0.52, 0.8856, 0.52, 0.8583, 0.5047, 0.8583, 0.4146, 0.8856, 0.4222, 0.7959, 0.542, 0.7631, 0.4585, 0.7631, 0.4138, 0.7959, 0.4695, 0.7959, 0.4695, 0.7631, 0.4138, 0.7631, 0.3692, 0.7959, 0.397, 0.9088, 0.6233, 0.8856, 0.6177, 0.8856, 0.52, 0.9088, 0.5237, 0.9088, 0.5237, 0.8856, 0.52, 0.8856, 0.4222, 0.9088, 0.4241, 0.8281, 0.5401, 0.7959, 0.542, 0.7959, 0.4695, 0.8281, 0.4682, 0.8281, 0.4682, 0.7959, 0.4695, 0.7959, 0.397, 0.8281, 0.3964, 0.02725, 0.9467, 4.668e-08, 0.969, 3.444e-08, 0.8694, 0.02725, 0.8545, 0.02725, 0.8545, 3.444e-08, 0.8694, 2.22e-08, 0.7698, 0.02725, 0.7623, 0.8583, 0.5948, 0.8281, 0.5401, 0.8281, 0.4682, 0.8583, 0.5047, 0.8583, 0.5047, 0.8281, 0.4682, 0.8281, 0.3964, 0.8583, 0.4146, 0.05754, 0.7665, 0.02725, 0.7623, 0.02725, 0.6702, 0.05754, 0.6702, 0.05754, 0.8583, 0.02725, 0.8545, 0.02725, 0.7623, 0.05754, 0.7665, 0.05754, 0.8583, 0.05754, 0.7665, 0.08968, 0.8516])
me_cylinder.materials.append(mat_material_001)
me_cylinder.use_remesh_fix_poles = True
me_cylinder.use_remesh_preserve_attributes = False
me_cylinder.use_mirror_vertex_groups = False
me_cylinder.update()
me_cylinder_003 = bpy.data.meshes.new('Cylinder.003')
me_cylinder_003.from_pydata([(0.2731, 0.8139, -1.011), (0.4325, 0.817, -0.9955), (0.5756, 0.7884, -0.9791), (0.7104, 0.7037, -0.9687), (-0.4144, -0.9428, -1.041), (-0.6204, -0.8265, -1.017), (-0.784, -0.6866, -0.999), (-0.8982, -0.5335, -0.993), (-0.9657, -0.3689, -0.9837), (-0.9968, -0.1898, -0.9741), (-1.001, 0.003735, -0.9667), (-0.6952, 0.7772, -0.924), (-0.514, 0.8377, -0.9404), (-0.3115, 0.8518, -0.9646), (-0.1087, 0.8435, -0.9902), (0.08914, 0.8252, -1.008), (0.574, 0.792, -0.9386), (-0.3108, 0.8525, -0.912), (0.05911, 0.8849, -0.7719), (0.4253, 0.8324, -0.9206), (-0.5045, 0.8259, -0.8725), (0.2566, 0.8491, -0.8651), (-0.1183, 0.863, -0.8747), (-0.7745, -0.6952, -0.9047), (-0.9947, -0.1915, -0.8871), (-0.6161, -0.831, -0.9661), (-0.956, -0.3766, -0.8067), (-0.8837, -0.5453, -0.8253), (0.09015, 0.8223, -1.041), (0.2739, 0.8121, -1.043), (0.433, 0.8158, -1.028), (0.5759, 0.7877, -1.011), (0.7104, 0.7035, -1.001), (0.8537, 0.5604, -0.996), (0.982, 0.3953, -0.9895), (1.074, 0.2152, -0.9832), (1.108, 0.02346, -0.9804), (1.089, -0.1716, -0.9804), (1.017, -0.3626, -0.9832), (0.8896, -0.543, -0.9895), (0.7386, -0.7005, -1.01), (0.5856, -0.8259, -1.042), (0.4295, -0.9239, -1.069), (0.2511, -0.9966, -1.083), (0.04777, -1.033, -1.089), (-0.1789, -1.018, -1.089), (-0.4131, -0.9435, -1.072), (-0.6198, -0.8273, -1.048), (-0.7832, -0.6872, -1.031), (-0.8976, -0.5337, -1.025), (-0.9653, -0.369, -1.015), (-0.9966, -0.1899, -1.006), (-1.001, 0.003681, -0.9987), (-0.9828, 0.223, -0.9864), (-0.9286, 0.4477, -0.9684), (-0.8368, 0.6502, -0.953), (-0.6948, 0.7753, -0.9567), (-0.5133, 0.8354, -0.9733), (-0.3106, 0.8482, -0.9979), (-0.1076, 0.8398, -1.023), (0.2731, 0.8139, -1.011), (0.4325, 0.817, -0.9955), (0.5756, 0.7884, -0.9791), (0.7104, 0.7037, -0.9687), (0.854, 0.5605, -0.964), (0.9826, 0.3954, -0.9574), (1.075, 0.2154, -0.9511), (1.11, 0.02371, -0.9482), (1.09, -0.1714, -0.9482), (1.018, -0.3624, -0.9511), (0.8902, -0.5429, -0.9574), (0.7391, -0.7004, -0.9779), (0.5859, -0.8258, -1.011), (0.4299, -0.9238, -1.038), (0.2516, -0.9967, -1.052), (0.04749, -1.033, -1.059), (-0.18, -1.018, -1.058), (-0.4144, -0.9428, -1.041), (-0.6204, -0.8265, -1.017), (-0.784, -0.6866, -0.999), (-0.8982, -0.5335, -0.993), (-0.9657, -0.3689, -0.9837), (-0.9968, -0.1898, -0.9741), (-1.001, 0.003735, -0.9667), (-0.9828, 0.2231, -0.9544), (-0.9286, 0.4479, -0.9363), (-0.8369, 0.6507, -0.9209), (-0.6952, 0.7772, -0.924), (-0.514, 0.8377, -0.9404), (-0.3115, 0.8518, -0.9646), (-0.1087, 0.8435, -0.9902), (0.08914, 0.8252, -1.008), (0.09071, 0.7829, -1.041), (0.2672, 0.7726, -1.044), (0.4198, 0.7768, -1.029), (0.5563, 0.7518, -1.012), (0.685, 0.6745, -1.001), (0.8232, 0.5393, -0.9957), (0.9474, 0.3807, -0.9893), (1.036, 0.2076, -0.9832), (1.069, 0.02331, -0.9805), (1.051, -0.1642, -0.9805), (0.981, -0.3478, -0.9832), (0.8586, -0.5213, -0.9893), (0.7137, -0.6727, -1.01), (0.5654, -0.7938, -1.043), (0.4148, -0.8891, -1.069), (0.2432, -0.9595, -1.082), (0.04654, -0.9942, -1.089), (-0.1719, -0.9797, -1.089), (-0.3974, -0.9081, -1.073), (-0.5968, -0.7961, -1.049), (-0.7549, -0.6609, -1.031), (-0.8655, -0.5122, -1.025), (-0.9304, -0.3539, -1.016), (-0.9599, -0.1819, -1.006), (-0.963, 0.005132, -0.9982), (-0.9451, 0.2178, -0.9853), (-0.893, 0.4349, -0.9674), (-0.8038, 0.6278, -0.9531), (-0.6656, 0.7432, -0.9582), (-0.4902, 0.7989, -0.9746), (-0.2948, 0.8084, -0.9995), (-0.0994, 0.7998, -1.024), (0.08886, 0.7879, -0.9965), (0.2658, 0.7759, -0.9993), (0.4188, 0.7789, -0.9847), (0.5557, 0.753, -0.9685), (0.6848, 0.6749, -0.9575), (0.8235, 0.5393, -0.9522), (0.948, 0.3808, -0.9458), (1.036, 0.2078, -0.9397), (1.07, 0.02352, -0.9369), (1.052, -0.164, -0.9369), (0.9818, -0.3476, -0.9397), (0.8591, -0.5212, -0.9458), (0.714, -0.6726, -0.9671), (0.5657, -0.7936, -0.9998), (0.4151, -0.8889, -1.026), (0.2436, -0.9596, -1.04), (0.04585, -0.9942, -1.047), (-0.1735, -0.9794, -1.047), (-0.3991, -0.907, -1.031), (-0.5975, -0.7952, -1.006), (-0.7556, -0.6601, -0.9879), (-0.866, -0.512, -0.9815), (-0.9307, -0.3538, -0.9725), (-0.9601, -0.1819, -0.963), (-0.963, 0.005134, -0.9548), (-0.9451, 0.2178, -0.9419), (-0.893, 0.4348, -0.924), (-0.804, 0.6283, -0.9095), (-0.6663, 0.7456, -0.9139), (-0.4913, 0.8023, -0.93), (-0.2964, 0.8138, -0.9542), (-0.1013, 0.8056, -0.9788), (0.08881, 0.778, -0.9964), (0.2639, 0.766, -0.9992), (0.4153, 0.769, -0.9848), (0.5505, 0.7438, -0.9687), (0.6783, 0.6674, -0.9576), (0.8156, 0.5339, -0.9521), (0.9389, 0.377, -0.9457), (1.027, 0.2058, -0.9397), (1.06, 0.02344, -0.937), (1.041, -0.1622, -0.937), (0.9724, -0.3438, -0.9397), (0.851, -0.5156, -0.9458), (0.7075, -0.6654, -0.9673), (0.5604, -0.7853, -0.9998), (0.4112, -0.8799, -1.026), (0.2414, -0.9499, -1.04), (0.04541, -0.9841, -1.047), (-0.1718, -0.9694, -1.047), (-0.395, -0.8978, -1.031), (-0.5915, -0.7871, -1.007), (-0.7482, -0.6533, -0.988), (-0.8576, -0.5065, -0.9815), (-0.9216, -0.3499, -0.9726), (-0.9506, -0.1798, -0.9631), (-0.9532, 0.005516, -0.9547), (-0.9353, 0.2163, -0.9416), (-0.8838, 0.4314, -0.9238), (-0.7955, 0.6223, -0.9096), (-0.6588, 0.7372, -0.9143), (-0.4854, 0.7928, -0.9304), (-0.2924, 0.8036, -0.9545), (-0.09938, 0.7956, -0.9789), (0.7246, -0.7034, -0.7862), (1.0, -5.392e-06, 0.1715), (0.8454, -0.5525, -0.6411), (0.4023, -0.9202, -0.71), (0.9239, -0.3827, -0.3166), (0.5782, -0.827, -0.8478), (0.9808, -0.1951, -0.3282), (0.8281, 0.5513, 0.1473), (0.7054, 0.6888, 0.2953), (0.9798, 0.1939, 0.2247), (0.9227, 0.3812, 0.1213), (0.5527, 0.8278, -0.02587), (0.7068, 0.7067, -0.1134), (0.8315, 0.5556, -0.2227), (0.8315, 0.5556, -0.5954), (0.9239, 0.3827, -0.2412), (0.9317, 0.3844, -0.6032), (0.9808, 0.1951, -0.1724), (0.9933, 0.1978, -0.568), (1.0, 7.55e-08, -0.2083), (1.021, 0.004575, -0.5844), (0.9914, -0.1928, -0.5395), (1.051, -0.1798, -0.742), (0.9301, -0.3813, -0.5327), (0.9827, -0.37, -0.7403), (0.8657, -0.5482, -0.7456), (0.8833, -0.5444, -0.8505), (0.732, -0.7019, -0.8508), (0.7372, -0.7008, -0.9148), (0.5822, -0.8262, -0.904), (0.585, -0.8258, -0.9584), (0.4155, -0.9211, -0.8252), (0.4259, -0.9229, -0.9363), (0.2423, -0.993, -0.9022), (-0.1806, -1.019, -1.021), (0.04222, -1.028, -0.9885), (0.322, -0.951, -0.7822), (0.5611, 0.8134, 0.1119), (0.7069, 0.7069, -0.3203)], [], [(15, 18, 21, 0), (0, 21, 19, 1), (1, 19, 16, 2), (2, 16, 3), (5, 25, 23, 6), (6, 23, 27, 7), (7, 27, 26, 8), (8, 26, 24, 9), (9, 24, 10), (12, 20, 17, 13), (13, 17, 22, 14), (14, 22, 18, 15), (20, 12, 11), (25, 5, 4), (29, 30, 94, 93), (219, 191, 224), (217, 193, 191, 219), (215, 188, 193, 217), (213, 190, 188, 215), (211, 192, 190, 213), (209, 194, 192, 211), (207, 189, 194, 209), (205, 197, 189, 207), (203, 198, 197, 205), (201, 195, 198, 203), (200, 196, 195, 201), (199, 225, 196, 200), (28, 91, 60, 29), (29, 60, 61, 30), (30, 61, 62, 31), (31, 62, 63, 32), (32, 63, 64, 33), (33, 64, 65, 34), (34, 65, 66, 35), (35, 66, 67, 36), (36, 67, 68, 37), (37, 68, 69, 38), (38, 69, 70, 39), (39, 70, 71, 40), (40, 71, 72, 41), (41, 72, 73, 42), (42, 73, 74, 43), (43, 74, 75, 44), (44, 75, 76, 45), (45, 76, 77, 46), (46, 77, 78, 47), (47, 78, 79, 48), (48, 79, 80, 49), (49, 80, 81, 50), (50, 81, 82, 51), (51, 82, 83, 52), (52, 83, 84, 53), (53, 84, 85, 54), (54, 85, 86, 55), (55, 86, 87, 56), (56, 87, 88, 57), (57, 88, 89, 58), (58, 89, 90, 59), (59, 90, 91, 28), (109, 110, 142, 141), (38, 39, 103, 102), (47, 48, 112, 111), (56, 57, 121, 120), (34, 35, 99, 98), (43, 44, 108, 107), (52, 53, 117, 116), (30, 31, 95, 94), (39, 40, 104, 103), (48, 49, 113, 112), (57, 58, 122, 121), (35, 36, 100, 99), (44, 45, 109, 108), (53, 54, 118, 117), (31, 32, 96, 95), (40, 41, 105, 104), (49, 50, 114, 113), (58, 59, 123, 122), (36, 37, 101, 100), (45, 46, 110, 109), (54, 55, 119, 118), (32, 33, 97, 96), (41, 42, 106, 105), (50, 51, 115, 114), (28, 29, 93, 92), (59, 28, 92, 123), (37, 38, 102, 101), (46, 47, 111, 110), (55, 56, 120, 119), (33, 34, 98, 97), (42, 43, 107, 106), (51, 52, 116, 115), (144, 145, 177, 176), (96, 97, 129, 128), (123, 92, 124, 155), (110, 111, 143, 142), (97, 98, 130, 129), (111, 112, 144, 143), (98, 99, 131, 130), (112, 113, 145, 144), (99, 100, 132, 131), (113, 114, 146, 145), (100, 101, 133, 132), (114, 115, 147, 146), (101, 102, 134, 133), (115, 116, 148, 147), (102, 103, 135, 134), (116, 117, 149, 148), (103, 104, 136, 135), (117, 118, 150, 149), (104, 105, 137, 136), (118, 119, 151, 150), (105, 106, 138, 137), (92, 93, 125, 124), (119, 120, 152, 151), (106, 107, 139, 138), (93, 94, 126, 125), (120, 121, 153, 152), (107, 108, 140, 139), (94, 95, 127, 126), (121, 122, 154, 153), (108, 109, 141, 140), (95, 96, 128, 127), (122, 123, 155, 154), (156, 157, 158, 159, 160, 161, 162, 163, 164, 165, 166, 167, 168, 169, 170, 171, 172, 173, 174, 175, 176, 177, 178, 179, 180, 181, 182, 183, 184, 185, 186, 187), (131, 132, 164, 163), (145, 146, 178, 177), (132, 133, 165, 164), (146, 147, 179, 178), (133, 134, 166, 165), (147, 148, 180, 179), (134, 135, 167, 166), (148, 149, 181, 180), (135, 136, 168, 167), (149, 150, 182, 181), (136, 137, 169, 168), (150, 151, 183, 182), (137, 138, 170, 169), (124, 125, 157, 156), (151, 152, 184, 183), (138, 139, 171, 170), (125, 126, 158, 157), (152, 153, 185, 184), (139, 140, 172, 171), (126, 127, 159, 158), (153, 154, 186, 185), (140, 141, 173, 172), (127, 128, 160, 159), (154, 155, 187, 186), (141, 142, 174, 173), (128, 129, 161, 160), (155, 124, 156, 187), (142, 143, 175, 174), (129, 130, 162, 161), (143, 144, 176, 175), (130, 131, 163, 162), (63, 202, 64), (64, 202, 204, 65), (202, 201, 203, 204), (65, 204, 206, 66), (204, 203, 205, 206), (66, 206, 208, 67), (206, 205, 207, 208), (67, 208, 210, 68), (208, 207, 209, 210), (68, 210, 212, 69), (210, 209, 211, 212), (69, 212, 214, 70), (212, 211, 213, 214), (70, 214, 216, 71), (214, 213, 215, 216), (71, 216, 218, 72), (216, 215, 217, 218), (72, 218, 220, 73), (218, 217, 219, 220), (73, 220, 221, 74), (220, 219, 224, 221), (74, 221, 223, 75), (75, 223, 222, 76), (76, 222, 77), (202, 226, 200, 201), (226, 199, 200)])
me_cylinder_003.polygons.foreach_set('use_smooth', [True] * 181)
_uv = me_cylinder_003.uv_layers.new(name='UVMap')
_uv.uv.foreach_set('vector', [0.4553, 0.9665, 0.4553, 0.9293, 0.4874, 0.9436, 0.4874, 0.9665, 0.4874, 0.9665, 0.4874, 0.9436, 0.5177, 0.9546, 0.5177, 0.9665, 0.5177, 0.9665, 0.5177, 0.9546, 0.5449, 0.9599, 0.5449, 0.9665, 0.5449, 0.9665, 0.5449, 0.9599, 0.5681, 0.9665, 0.1849, 0.9947, 0.1849, 0.9867, 0.2121, 0.9794, 0.2121, 0.9947, 0.6503, 0.9834, 0.6503, 0.9682, 0.6735, 0.9562, 0.6735, 0.9834, 0.6735, 0.9834, 0.6735, 0.9562, 0.7007, 0.9544, 0.7007, 0.9834, 0.7007, 0.9834, 0.7007, 0.9544, 0.731, 0.969, 0.731, 0.9834, 0.731, 0.9834, 0.731, 0.969, 0.7631, 0.9834, 0.3601, 0.9665, 0.3601, 0.9546, 0.3903, 0.9576, 0.3903, 0.9665, 0.3903, 0.9665, 0.3903, 0.9576, 0.4225, 0.9478, 0.4225, 0.9665, 0.4225, 0.9665, 0.4225, 0.9478, 0.4553, 0.9293, 0.4553, 0.9665, 0.3601, 0.9546, 0.3601, 0.9665, 0.3328, 0.9665, 0.1849, 0.9867, 0.1849, 0.9947, 0.1546, 0.9947, 0.006395, 0.1179, 0.01894, 0.08758, 0.02463, 0.09062, 0.01258, 0.1197, 0.02725, 0.9627, 0.02725, 0.9467, 0.04187, 0.9562, 4.773e-08, 0.9776, 4.668e-08, 0.969, 0.02725, 0.9467, 0.02725, 0.9627, 0.8856, 0.6281, 0.8856, 0.6177, 0.9088, 0.6233, 0.9088, 0.6319, 0.8583, 0.6128, 0.8583, 0.5948, 0.8856, 0.6177, 0.8856, 0.6281, 0.8281, 0.5764, 0.8281, 0.5401, 0.8583, 0.5948, 0.8583, 0.6128, 0.7959, 0.5777, 0.7959, 0.542, 0.8281, 0.5401, 0.8281, 0.5764, 0.7631, 0.522, 0.7631, 0.4585, 0.7959, 0.542, 0.7959, 0.5777, 0.731, 0.516, 0.731, 0.4495, 0.7631, 0.4585, 0.7631, 0.522, 0.7007, 0.5275, 0.7007, 0.4667, 0.731, 0.4495, 0.731, 0.516, 0.6735, 0.5244, 0.6735, 0.4621, 0.7007, 0.4667, 0.7007, 0.5275, 0.6503, 0.5061, 0.6503, 0.4346, 0.6735, 0.4621, 0.6735, 0.5244, 0.5449, 0.8086, 0.5449, 0.782, 0.5681, 0.7521, 0.5681, 0.8235, 0.4553, 0.9718, 0.4553, 0.9665, 0.4874, 0.9665, 0.4874, 0.9718, 0.4874, 0.9718, 0.4874, 0.9665, 0.5177, 0.9665, 0.5177, 0.9718, 0.5177, 0.9718, 0.5177, 0.9665, 0.5449, 0.9665, 0.5449, 0.9718, 0.5449, 0.9718, 0.5449, 0.9665, 0.5681, 0.9665, 0.5681, 0.9718, 0.6503, 0.6543, 0.6503, 0.649, 0.6735, 0.649, 0.6735, 0.6543, 0.6735, 0.6543, 0.6735, 0.649, 0.7007, 0.649, 0.7007, 0.6543, 0.7007, 0.6543, 0.7007, 0.649, 0.731, 0.649, 0.731, 0.6543, 0.731, 0.6543, 0.731, 0.649, 0.7631, 0.649, 0.7631, 0.6543, 0.7631, 0.6543, 0.7631, 0.649, 0.7959, 0.649, 0.7959, 0.6543, 0.7959, 0.6543, 0.7959, 0.649, 0.8281, 0.649, 0.8281, 0.6543, 0.8281, 0.6543, 0.8281, 0.649, 0.8583, 0.649, 0.8583, 0.6543, 0.8583, 0.6543, 0.8583, 0.649, 0.8856, 0.649, 0.8856, 0.6543, 0.8856, 0.6543, 0.8856, 0.649, 0.9088, 0.649, 0.9088, 0.6543, 3.986e-08, 1.0, 4.983e-08, 0.9947, 0.02725, 0.9947, 0.02725, 1.0, 0.02725, 1.0, 0.02725, 0.9947, 0.05754, 0.9947, 0.05754, 1.0, 0.05754, 1.0, 0.05754, 0.9947, 0.08968, 0.9947, 0.08968, 1.0, 0.08968, 1.0, 0.08968, 0.9947, 0.1225, 0.9947, 0.1225, 1.0, 0.1225, 1.0, 0.1225, 0.9947, 0.1546, 0.9947, 0.1546, 1.0, 0.1546, 1.0, 0.1546, 0.9947, 0.1849, 0.9947, 0.1849, 1.0, 0.1849, 1.0, 0.1849, 0.9947, 0.2121, 0.9947, 0.2121, 1.0, 0.6503, 0.9888, 0.6503, 0.9834, 0.6735, 0.9834, 0.6735, 0.9888, 0.6735, 0.9888, 0.6735, 0.9834, 0.7007, 0.9834, 0.7007, 0.9888, 0.7007, 0.9888, 0.7007, 0.9834, 0.731, 0.9834, 0.731, 0.9888, 0.731, 0.9888, 0.731, 0.9834, 0.7631, 0.9834, 0.7631, 0.9888, 0.7631, 0.9888, 0.7631, 0.9834, 0.7959, 0.9834, 0.7959, 0.9888, 0.7959, 0.9888, 0.7959, 0.9834, 0.8281, 0.9834, 0.8281, 0.9888, 0.8281, 0.9888, 0.8281, 0.9834, 0.8583, 0.9834, 0.8583, 0.9888, 0.8583, 0.9888, 0.8583, 0.9834, 0.8856, 0.9834, 0.8856, 0.9888, 0.3328, 0.9718, 0.3328, 0.9665, 0.3601, 0.9665, 0.3601, 0.9718, 0.3601, 0.9718, 0.3601, 0.9665, 0.3903, 0.9665, 0.3903, 0.9718, 0.3903, 0.9718, 0.3903, 0.9665, 0.4225, 0.9665, 0.4225, 0.9718, 0.4225, 0.9718, 0.4225, 0.9665, 0.4553, 0.9665, 0.4553, 0.9718, 0.6673, 0.1486, 0.6673, 0.1777, 0.66, 0.1777, 0.66, 0.1486, 0.2452, 0.01894, 0.2725, 0.03715, 0.2684, 0.04214, 0.2422, 0.02463, 0.2956, 0.2725, 0.2725, 0.2956, 0.2684, 0.2907, 0.2907, 0.2684, 0.03715, 0.2725, 0.01894, 0.2452, 0.02463, 0.2422, 0.04214, 0.2684, 0.1179, 0.006395, 0.15, 1.993e-08, 0.1506, 0.006428, 0.1197, 0.01258, 0.3328, 0.15, 0.3328, 0.1828, 0.3264, 0.1822, 0.3264, 0.1506, 0.15, 0.3328, 0.1179, 0.3264, 0.1197, 0.3202, 0.1506, 0.3264, 0.01894, 0.08758, 0.03715, 0.06033, 0.04214, 0.06442, 0.02463, 0.09062, 0.2725, 0.03715, 0.2956, 0.06033, 0.2907, 0.06442, 0.2684, 0.04214, 0.2725, 0.2956, 0.2452, 0.3139, 0.2422, 0.3082, 0.2684, 0.2907, 0.01894, 0.2452, 0.006395, 0.2149, 0.01258, 0.2131, 0.02463, 0.2422, 0.15, 1.993e-08, 0.1828, 0.0, 0.1822, 0.006428, 0.1506, 0.006428, 0.3328, 0.1828, 0.3264, 0.2149, 0.3202, 0.2131, 0.3264, 0.1822, 0.1179, 0.3264, 0.08758, 0.3139, 0.09062, 0.3082, 0.1197, 0.3202, 0.03715, 0.06033, 0.06033, 0.03715, 0.06442, 0.04214, 0.04214, 0.06442, 0.2956, 0.06033, 0.3139, 0.08758, 0.3082, 0.09062, 0.2907, 0.06442, 0.2452, 0.3139, 0.2149, 0.3264, 0.2131, 0.3202, 0.2422, 0.3082, 0.006395, 0.2149, 0.0, 0.1828, 0.006428, 0.1822, 0.01258, 0.2131, 0.1828, 0.0, 0.2149, 0.006395, 0.2131, 0.01258, 0.1822, 0.006428, 0.3264, 0.2149, 0.3139, 0.2452, 0.3082, 0.2422, 0.3202, 0.2131, 0.08758, 0.3139, 0.06033, 0.2956, 0.06442, 0.2907, 0.09062, 0.3082, 0.06033, 0.03715, 0.08758, 0.01894, 0.09062, 0.02463, 0.06442, 0.04214, 0.3139, 0.08758, 0.3264, 0.1179, 0.3202, 0.1197, 0.3082, 0.09062, 0.2149, 0.3264, 0.1828, 0.3328, 0.1822, 0.3264, 0.2131, 0.3202, 2.99e-08, 0.15, 0.006395, 0.1179, 0.01258, 0.1197, 0.006428, 0.1506, 0.0, 0.1828, 2.99e-08, 0.15, 0.006428, 0.1506, 0.006428, 0.1822, 0.2149, 0.006395, 0.2452, 0.01894, 0.2422, 0.02463, 0.2131, 0.01258, 0.3139, 0.2452, 0.2956, 0.2725, 0.2907, 0.2684, 0.3082, 0.2422, 0.06033, 0.2956, 0.03715, 0.2725, 0.04214, 0.2684, 0.06442, 0.2907, 0.08758, 0.01894, 0.1179, 0.006395, 0.1197, 0.01258, 0.09062, 0.02463, 0.3264, 0.1179, 0.3328, 0.15, 0.3264, 0.1506, 0.3202, 0.1197, 0.1828, 0.3328, 0.15, 0.3328, 0.1506, 0.3264, 0.1822, 0.3264, 0.3908, 0.03571, 0.417, 0.01821, 0.4178, 0.01968, 0.3919, 0.03701, 0.6527, 0.02228, 0.6527, 0.0, 0.66, 0.0, 0.66, 0.02228, 0.6527, 0.1709, 0.6527, 0.14, 0.66, 0.14, 0.66, 0.1709, 0.6673, 0.1777, 0.6673, 0.204, 0.66, 0.204, 0.66, 0.1777, 0.6745, 0.204, 0.6745, 0.1777, 0.6818, 0.1777, 0.6818, 0.204, 0.6673, 0.204, 0.6673, 0.2262, 0.66, 0.2262, 0.66, 0.204, 0.6745, 0.1777, 0.6745, 0.1486, 0.6818, 0.1486, 0.6818, 0.1777, 0.6673, 0.2262, 0.6673, 0.204, 0.6745, 0.204, 0.6745, 0.2262, 0.6745, 0.1486, 0.6745, 0.1177, 0.6818, 0.1177, 0.6818, 0.1486, 0.6673, 0.204, 0.6673, 0.1777, 0.6745, 0.1777, 0.6745, 0.204, 0.6745, 0.1177, 0.6745, 0.08622, 0.6818, 0.08622, 0.6818, 0.1177, 0.6673, 0.1777, 0.6673, 0.1486, 0.6745, 0.1486, 0.6745, 0.1777, 0.6745, 0.08622, 0.6745, 0.05531, 0.6818, 0.05531, 0.6818, 0.08622, 0.6673, 0.1486, 0.6673, 0.1177, 0.6745, 0.1177, 0.6745, 0.1486, 0.6745, 0.05531, 0.6745, 0.0262, 0.6818, 0.0262, 0.6818, 0.05531, 0.6673, 0.1177, 0.6673, 0.08622, 0.6745, 0.08622, 0.6745, 0.1177, 0.6745, 0.0262, 0.6745, 0.0, 0.6818, 9.966e-09, 0.6818, 0.0262, 0.6673, 0.08622, 0.6673, 0.05531, 0.6745, 0.05531, 0.6745, 0.08622, 0.6673, 0.0, 0.6673, 0.0262, 0.66, 0.0262, 0.66, 0.0, 0.6673, 0.05531, 0.6673, 0.0262, 0.6745, 0.0262, 0.6745, 0.05531, 0.6673, 0.0262, 0.6673, 0.05531, 0.66, 0.05531, 0.66, 0.0262, 0.6527, 0.14, 0.6527, 0.1085, 0.66, 0.1085, 0.66, 0.14, 0.6673, 0.0262, 0.6673, 0.0, 0.6745, 0.0, 0.6745, 0.0262, 0.6673, 0.05531, 0.6673, 0.08622, 0.66, 0.08622, 0.66, 0.05531, 0.6527, 0.1085, 0.6527, 0.0776, 0.66, 0.0776, 0.66, 0.1085, 0.6527, 0.2485, 0.6527, 0.2262, 0.66, 0.2262, 0.66, 0.2485, 0.6673, 0.08622, 0.6673, 0.1177, 0.66, 0.1177, 0.66, 0.08622, 0.6527, 0.0776, 0.6527, 0.04848, 0.66, 0.04848, 0.66, 0.0776, 0.6527, 0.2262, 0.6527, 0.2, 0.66, 0.2, 0.66, 0.2262, 0.6673, 0.1177, 0.6673, 0.1486, 0.66, 0.1486, 0.66, 0.1177, 0.6527, 0.04848, 0.6527, 0.02228, 0.66, 0.02228, 0.66, 0.04848, 0.6527, 0.2, 0.6527, 0.1709, 0.66, 0.1709, 0.66, 0.2, 0.6511, 0.1756, 0.645, 0.2061, 0.6331, 0.235, 0.6157, 0.2609, 0.5937, 0.2829, 0.5678, 0.3003, 0.5389, 0.3122, 0.5084, 0.3183, 0.4772, 0.3183, 0.4466, 0.3122, 0.4178, 0.3003, 0.3919, 0.2829, 0.3698, 0.2609, 0.3525, 0.235, 0.3405, 0.2061, 0.3345, 0.1756, 0.3345, 0.1444, 0.3405, 0.1138, 0.3525, 0.08498, 0.3698, 0.05906, 0.3919, 0.03701, 0.4178, 0.01968, 0.4466, 0.007749, 0.4772, 0.001665, 0.5084, 0.001665, 0.5389, 0.007749, 0.5678, 0.01968, 0.5937, 0.03701, 0.6157, 0.05906, 0.6331, 0.08498, 0.645, 0.1138, 0.6511, 0.1444, 0.5085, 0.3199, 0.477, 0.3199, 0.4772, 0.3183, 0.5084, 0.3183, 0.417, 0.01821, 0.4461, 0.006148, 0.4466, 0.007749, 0.4178, 0.01968, 0.477, 0.3199, 0.4461, 0.3138, 0.4466, 0.3122, 0.4772, 0.3183, 0.4461, 0.006148, 0.477, 0.0, 0.4772, 0.001665, 0.4466, 0.007749, 0.4461, 0.3138, 0.417, 0.3017, 0.4178, 0.3003, 0.4466, 0.3122, 0.477, 0.0, 0.5085, 9.966e-09, 0.5084, 0.001665, 0.4772, 0.001665, 0.417, 0.3017, 0.3908, 0.2842, 0.3919, 0.2829, 0.4178, 0.3003, 0.5085, 9.966e-09, 0.5394, 0.006148, 0.5389, 0.007749, 0.5084, 0.001665, 0.3908, 0.2842, 0.3685, 0.2619, 0.3698, 0.2609, 0.3919, 0.2829, 0.5394, 0.006148, 0.5685, 0.01821, 0.5678, 0.01968, 0.5389, 0.007749, 0.3685, 0.2619, 0.351, 0.2357, 0.3525, 0.235, 0.3698, 0.2609, 0.5685, 0.01821, 0.5947, 0.03571, 0.5937, 0.03701, 0.5678, 0.01968, 0.351, 0.2357, 0.3389, 0.2066, 0.3405, 0.2061, 0.3525, 0.235, 0.6527, 0.1757, 0.6466, 0.2066, 0.645, 0.2061, 0.6511, 0.1756, 0.5947, 0.03571, 0.617, 0.058, 0.6157, 0.05906, 0.5937, 0.03701, 0.3389, 0.2066, 0.3328, 0.1757, 0.3345, 0.1756, 0.3405, 0.2061, 0.6466, 0.2066, 0.6345, 0.2357, 0.6331, 0.235, 0.645, 0.2061, 0.617, 0.058, 0.6345, 0.0842, 0.6331, 0.08498, 0.6157, 0.05906, 0.3328, 0.1757, 0.3328, 0.1442, 0.3345, 0.1444, 0.3345, 0.1756, 0.6345, 0.2357, 0.617, 0.2619, 0.6157, 0.2609, 0.6331, 0.235, 0.6345, 0.0842, 0.6466, 0.1133, 0.645, 0.1138, 0.6331, 0.08498, 0.3328, 0.1442, 0.3389, 0.1133, 0.3405, 0.1138, 0.3345, 0.1444, 0.617, 0.2619, 0.5947, 0.2842, 0.5937, 0.2829, 0.6157, 0.2609, 0.6466, 0.1133, 0.6527, 0.1442, 0.6511, 0.1444, 0.645, 0.1138, 0.3389, 0.1133, 0.351, 0.0842, 0.3525, 0.08498, 0.3405, 0.1138, 0.5947, 0.2842, 0.5685, 0.3017, 0.5678, 0.3003, 0.5937, 0.2829, 0.6527, 0.1442, 0.6527, 0.1757, 0.6511, 0.1756, 0.6511, 0.1444, 0.351, 0.0842, 0.3685, 0.058, 0.3698, 0.05906, 0.3525, 0.08498, 0.5685, 0.3017, 0.5394, 0.3138, 0.5389, 0.3122, 0.5678, 0.3003, 0.3685, 0.058, 0.3908, 0.03571, 0.3919, 0.03701, 0.3698, 0.05906, 0.5394, 0.3138, 0.5085, 0.3199, 0.5084, 0.3183, 0.5389, 0.3122, 0.6503, 0.649, 0.6735, 0.5867, 0.6735, 0.649, 0.6735, 0.649, 0.6735, 0.5867, 0.7007, 0.5882, 0.7007, 0.649, 0.6735, 0.5867, 0.6735, 0.5244, 0.7007, 0.5275, 0.7007, 0.5882, 0.7007, 0.649, 0.7007, 0.5882, 0.731, 0.5825, 0.731, 0.649, 0.7007, 0.5882, 0.7007, 0.5275, 0.731, 0.516, 0.731, 0.5825, 0.731, 0.649, 0.731, 0.5825, 0.7631, 0.5855, 0.7631, 0.649, 0.731, 0.5825, 0.731, 0.516, 0.7631, 0.522, 0.7631, 0.5855, 0.7631, 0.649, 0.7631, 0.5855, 0.7959, 0.6133, 0.7959, 0.649, 0.7631, 0.5855, 0.7631, 0.522, 0.7959, 0.5777, 0.7959, 0.6133, 0.7959, 0.649, 0.7959, 0.6133, 0.8281, 0.6127, 0.8281, 0.649, 0.7959, 0.6133, 0.7959, 0.5777, 0.8281, 0.5764, 0.8281, 0.6127, 0.8281, 0.649, 0.8281, 0.6127, 0.8583, 0.6309, 0.8583, 0.649, 0.8281, 0.6127, 0.8281, 0.5764, 0.8583, 0.6128, 0.8583, 0.6309, 0.8583, 0.649, 0.8583, 0.6309, 0.8856, 0.6386, 0.8856, 0.649, 0.8583, 0.6309, 0.8583, 0.6128, 0.8856, 0.6281, 0.8856, 0.6386, 0.8856, 0.649, 0.8856, 0.6386, 0.9088, 0.6405, 0.9088, 0.649, 0.8856, 0.6386, 0.8856, 0.6281, 0.9088, 0.6319, 0.9088, 0.6405, 4.983e-08, 0.9947, 4.878e-08, 0.9861, 0.02725, 0.9787, 0.02725, 0.9947, 4.878e-08, 0.9861, 4.773e-08, 0.9776, 0.02725, 0.9627, 0.02725, 0.9787, 0.02725, 0.9947, 0.02725, 0.9787, 0.05754, 0.972, 0.05754, 0.9947, 0.02725, 0.9787, 0.02725, 0.9627, 0.04187, 0.9562, 0.05754, 0.972, 0.05754, 0.9947, 0.05754, 0.972, 0.08968, 0.9848, 0.08968, 0.9947, 0.08968, 0.9947, 0.08968, 0.9848, 0.1225, 0.9892, 0.1225, 0.9947, 0.1225, 0.9947, 0.1225, 0.9892, 0.1546, 0.9947, 0.6735, 0.5867, 0.6503, 0.5407, 0.6503, 0.5061, 0.6735, 0.5244, 0.5681, 0.8582, 0.5449, 0.8086, 0.5681, 0.8235])
me_cylinder_003.materials.append(mat_material_001)
me_cylinder_003.use_remesh_fix_poles = True
me_cylinder_003.use_remesh_preserve_attributes = False
me_cylinder_003.use_mirror_vertex_groups = False
me_cylinder_003.update()
me_cylinder_004 = bpy.data.meshes.new('Cylinder.004')
me_cylinder_004.from_pydata([(0.02348, 1.074, 0.8351), (0.2415, 0.9922, 0.8221), (-0.5949, 0.9094, 0.8224), (-0.3856, 1.03, 0.8408), (-0.1837, 1.085, 0.8435), (0.7104, 0.7037, -0.9687), (-0.6952, 0.7772, -0.924), (0.7054, 0.6888, 0.2953), (0.5776, 0.7851, 0.3831), (0.4191, 0.8742, 0.4126), (0.001894, 0.9985, -0.3213), (0.02996, 0.9497, 0.2439), (0.2198, 0.9329, 0.2535), (0.1951, 0.9808, -0.3212), (0.3773, 0.917, 0.01334), (0.3827, 0.9239, -0.4752), (0.5527, 0.8278, -0.02587), (0.5556, 0.8315, -0.4959), (0.7071, 0.7071, -0.5406), (0.8315, 0.5556, -0.5954), (-0.9008, 0.1317, -0.3233), (-0.7962, 0.2816, -0.3246), (-0.8257, 0.5163, 0.2775), (-0.6823, 0.4374, -0.3252), (-0.6872, 0.6571, 0.2572), (-0.5579, 0.589, -0.3252), (-0.5253, 0.7771, 0.2436), (-0.4279, 0.7304, -0.3246), (-0.3494, 0.871, 0.2397), (-0.3027, 0.8605, -0.3233), (-0.1616, 0.9279, 0.2396), (-0.1644, 0.9565, -0.322), (-0.7915, 0.5881, -0.7459), (-0.853, 0.353, -0.5871), (-0.8192, 0.2943, -0.2171), (-0.7426, 0.6901, 0.5384), (0.5611, 0.8134, 0.1119), (0.7069, 0.7069, -0.3203), (0.574, 0.792, -0.9386), (-0.3108, 0.8525, -0.912), (0.05911, 0.8849, -0.7719), (0.4253, 0.8324, -0.9206), (-0.5045, 0.8259, -0.8725), (0.2566, 0.8491, -0.8651), (-0.1183, 0.863, -0.8747)], [], [(30, 4, 0, 11), (28, 3, 4, 30), (26, 2, 3, 28), (24, 35, 2, 26), (14, 9, 8, 36, 16), (12, 1, 9, 14), (11, 0, 1, 12), (10, 11, 12, 13), (13, 12, 14, 15), (15, 14, 16, 17), (17, 16, 37, 18), (18, 37, 19), (21, 34, 22, 23), (23, 22, 24, 25), (6, 25, 27, 42), (25, 24, 26, 27), (27, 26, 28, 29), (29, 28, 30, 31), (31, 30, 11, 10), (32, 33, 21, 23), (33, 20, 21), (35, 24, 22), (6, 32, 23, 25), (34, 21, 20), (19, 5, 18), (7, 36, 8), (40, 44, 31, 10), (41, 43, 13, 15), (44, 39, 29, 31), (5, 38, 17, 18), (43, 40, 10, 13), (39, 42, 27, 29), (38, 41, 15, 17)])
me_cylinder_004.polygons.foreach_set('use_smooth', [True] * 33)
_uv = me_cylinder_004.uv_layers.new(name='UVMap')
_uv.uv.foreach_set('vector', [0.4225, 0.7502, 0.4225, 0.642, 0.4553, 0.642, 0.4553, 0.7502, 0.3903, 0.7502, 0.3903, 0.642, 0.4225, 0.642, 0.4225, 0.7502, 0.3601, 0.7502, 0.3601, 0.642, 0.3903, 0.642, 0.3903, 0.7502, 0.3328, 0.7502, 0.3328, 0.6935, 0.3601, 0.642, 0.3601, 0.7502, 0.5177, 0.8017, 0.5177, 0.7193, 0.5449, 0.7296, 0.5449, 0.782, 0.5449, 0.8086, 0.4874, 0.7502, 0.4874, 0.642, 0.5177, 0.7193, 0.5177, 0.8017, 0.4553, 0.7502, 0.4553, 0.642, 0.4874, 0.642, 0.4874, 0.7502, 0.4553, 0.8583, 0.4553, 0.7502, 0.4874, 0.7502, 0.4874, 0.8583, 0.4874, 0.8583, 0.4874, 0.7502, 0.5177, 0.8017, 0.5177, 0.8841, 0.5177, 0.8841, 0.5177, 0.8017, 0.5449, 0.8086, 0.5449, 0.8875, 0.5449, 0.8875, 0.5449, 0.8086, 0.5681, 0.8582, 0.5681, 0.895, 0.6503, 0.5775, 0.6503, 0.5407, 0.6735, 0.5867, 0.8281, 0.8753, 0.8281, 0.8566, 0.8583, 0.7671, 0.8583, 0.8753, 0.8583, 0.8753, 0.8583, 0.7671, 0.8856, 0.7671, 0.8856, 0.8753, 0.3328, 0.9665, 0.3328, 0.8583, 0.3601, 0.8583, 0.3601, 0.9546, 0.3328, 0.8583, 0.3328, 0.7502, 0.3601, 0.7502, 0.3601, 0.8583, 0.3601, 0.8583, 0.3601, 0.7502, 0.3903, 0.7502, 0.3903, 0.8583, 0.3903, 0.8583, 0.3903, 0.7502, 0.4225, 0.7502, 0.4225, 0.8583, 0.4225, 0.8583, 0.4225, 0.7502, 0.4553, 0.7502, 0.4553, 0.8583, 0.8583, 0.9516, 0.8281, 0.9217, 0.8281, 0.8753, 0.8583, 0.8753, 0.8281, 0.9217, 0.7959, 0.8753, 0.8281, 0.8753, 0.8856, 0.7104, 0.8856, 0.7671, 0.8583, 0.7671, 0.8856, 0.9834, 0.8583, 0.9516, 0.8583, 0.8753, 0.8856, 0.8753, 0.8281, 0.8566, 0.8281, 0.8753, 0.7959, 0.8753, 0.6735, 0.5867, 0.6503, 0.649, 0.6503, 0.5775, 0.5681, 0.7521, 0.5449, 0.782, 0.5449, 0.7296, 0.4553, 0.9293, 0.4225, 0.9478, 0.4225, 0.8583, 0.4553, 0.8583, 0.5177, 0.9546, 0.4874, 0.9436, 0.4874, 0.8583, 0.5177, 0.8841, 0.4225, 0.9478, 0.3903, 0.9576, 0.3903, 0.8583, 0.4225, 0.8583, 0.5681, 0.9665, 0.5449, 0.9599, 0.5449, 0.8875, 0.5681, 0.895, 0.4874, 0.9436, 0.4553, 0.9293, 0.4553, 0.8583, 0.4874, 0.8583, 0.3903, 0.9576, 0.3601, 0.9546, 0.3601, 0.8583, 0.3903, 0.8583, 0.5449, 0.9599, 0.5177, 0.9546, 0.5177, 0.8841, 0.5449, 0.8875])
me_cylinder_004.materials.append(mat_material_001)
me_cylinder_004.use_remesh_fix_poles = True
me_cylinder_004.use_remesh_preserve_attributes = False
me_cylinder_004.use_mirror_vertex_groups = False
me_cylinder_004.update()

# ---- objects
ob_cylinder_001 = bpy.data.objects.new('Cylinder.001', me_cylinder_001)
ob_plane = bpy.data.objects.new('Plane', me_plane)
ob_camera = bpy.data.objects.new('Camera', cam_camera)
ob_cylinder = bpy.data.objects.new('Cylinder', me_cylinder)
ob_cylinder_003 = bpy.data.objects.new('Cylinder.003', me_cylinder_003)
ob_cylinder_002 = bpy.data.objects.new('Cylinder.002', me_cylinder_004)

# ---- transforms, parenting, visibility, modifiers, constraints
ob_cylinder_001.location = (0.0, 0.0, 0.0)
ob_cylinder_001.scale = (1.109, 1.109, 1.72)
ob_cylinder_001.lineart.crease_threshold = 0.0
_m = ob_cylinder_001.modifiers.new('Solidify', 'SOLIDIFY')
_m.use_rim = False
ob_plane.location = (0.0, 0.0, 3.261)
ob_plane.lineart.crease_threshold = 0.0
ob_camera.location = (0.0, 0.0, 6.047)
ob_camera.lineart.crease_threshold = 0.0
ob_cylinder.location = (0.0, 0.0, 0.0)
ob_cylinder.scale = (1.109, 1.109, 1.72)
ob_cylinder.lineart.crease_threshold = 0.0
_m = ob_cylinder.modifiers.new('Solidify', 'SOLIDIFY')
_m.use_rim = False
ob_cylinder_003.location = (0.0, 0.0, 0.0)
ob_cylinder_003.scale = (1.109, 1.109, 1.72)
ob_cylinder_003.lineart.crease_threshold = 0.0
_m = ob_cylinder_003.modifiers.new('Solidify', 'SOLIDIFY')
_m.use_rim = False
ob_cylinder_002.location = (0.0, 0.0, 0.0)
ob_cylinder_002.scale = (1.109, 1.109, 1.72)
ob_cylinder_002.lineart.crease_threshold = 0.0
_m = ob_cylinder_002.modifiers.new('Solidify', 'SOLIDIFY')
_m.use_rim = False

# ---- collection membership
col_collection.objects.link(ob_cylinder_001)
col_collection_2.objects.link(ob_plane)
col_collection_2.objects.link(ob_camera)
col_collection_3.objects.link(ob_cylinder)
col_collection_4.objects.link(ob_cylinder_003)
col_collection_5.objects.link(ob_cylinder_002)
def _layer_coll(name, lc=None):
    lc = lc or bpy.context.view_layer.layer_collection
    for c in lc.children:
        if c.name == name: return c
        r = _layer_coll(name, c)
        if r: return r
_layer_coll('Collection').exclude = True
_layer_coll('Collection 2').exclude = True
_layer_coll('Collection 3').exclude = True
_layer_coll('Collection 4').exclude = True

# ---- scene / render settings (as saved in the file)
scene.camera = ob_camera
scene.frame_start = 1; scene.frame_end = 250; scene.frame_set(1)
scene.render.engine = 'BLENDER_EEVEE_NEXT'
scene.render.resolution_y = 1920
scene.cycles.use_denoising = False
scene.cycles.samples = 128
scene.cycles.sampling_pattern = 'TABULATED_SOBOL'
scene.cycles.use_adaptive_sampling = False
scene.cycles.use_light_tree = False
scene.view_settings.view_transform = 'Filmic'
bpy.context.view_layer.update()

# ---- added for rendering (the .blend has no usable light): sun
light_auto_sun = bpy.data.lights.new('AutoSun', 'SUN')
light_auto_sun.energy = 3.0
light_auto_sun.angle = 0.0523599
ob_auto_sun = bpy.data.objects.new('AutoSun', light_auto_sun)
scene.collection.objects.link(ob_auto_sun)
ob_auto_sun.rotation_euler = (0.872665, 0.174533, 0.523599)
bpy.context.view_layer.update()
